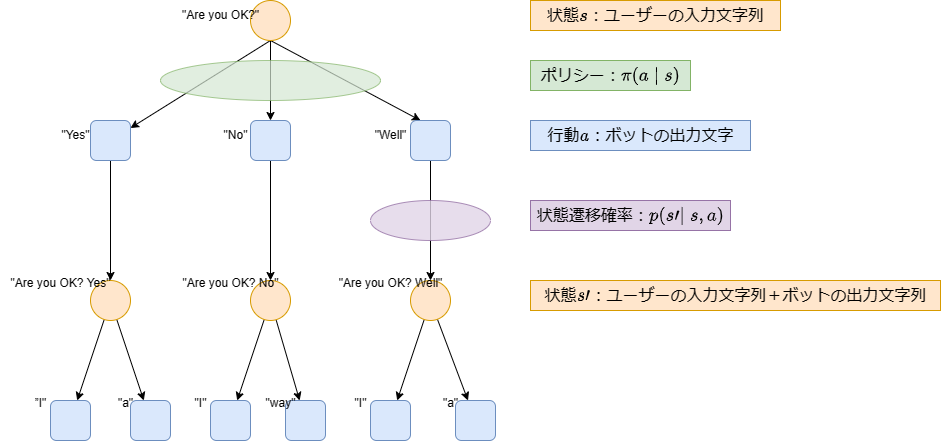

The diagram above was exported from draw.io. Its source (the exported page's mxGraphModel, read from the mxfile embedded in the PNG):
<mxGraphModel dx="1566" dy="509" grid="1" gridSize="10" guides="1" tooltips="1" connect="1" arrows="1" fold="1" page="1" pageScale="1" pageWidth="827" pageHeight="1169" math="1" shadow="0">
  <root>
    <mxCell id="WIyWlLk6GJQsqaUBKTNV-0" />
    <mxCell id="WIyWlLk6GJQsqaUBKTNV-1" parent="WIyWlLk6GJQsqaUBKTNV-0" />
    <mxCell id="HoBvqC8m5il9rV-LheqK-21" style="edgeStyle=orthogonalEdgeStyle;rounded=0;orthogonalLoop=1;jettySize=auto;html=1;exitX=0.5;exitY=1;exitDx=0;exitDy=0;" parent="WIyWlLk6GJQsqaUBKTNV-1" source="HoBvqC8m5il9rV-LheqK-3" target="HoBvqC8m5il9rV-LheqK-18" edge="1">
      <mxGeometry relative="1" as="geometry" />
    </mxCell>
    <mxCell id="HoBvqC8m5il9rV-LheqK-22" style="rounded=0;orthogonalLoop=1;jettySize=auto;html=1;exitX=0.5;exitY=1;exitDx=0;exitDy=0;entryX=0.25;entryY=0;entryDx=0;entryDy=0;" parent="WIyWlLk6GJQsqaUBKTNV-1" source="HoBvqC8m5il9rV-LheqK-3" target="HoBvqC8m5il9rV-LheqK-19" edge="1">
      <mxGeometry relative="1" as="geometry" />
    </mxCell>
    <mxCell id="HoBvqC8m5il9rV-LheqK-29" style="rounded=0;orthogonalLoop=1;jettySize=auto;html=1;exitX=0.5;exitY=1;exitDx=0;exitDy=0;" parent="WIyWlLk6GJQsqaUBKTNV-1" source="HoBvqC8m5il9rV-LheqK-3" target="HoBvqC8m5il9rV-LheqK-17" edge="1">
      <mxGeometry relative="1" as="geometry" />
    </mxCell>
    <mxCell id="HoBvqC8m5il9rV-LheqK-3" value="" style="ellipse;whiteSpace=wrap;html=1;aspect=fixed;fillColor=#ffe6cc;strokeColor=#d79b00;" parent="WIyWlLk6GJQsqaUBKTNV-1" vertex="1">
      <mxGeometry x="240" y="40" width="40" height="40" as="geometry" />
    </mxCell>
    <mxCell id="WXQJz5JjkAkXtq2f9rY2-20" style="rounded=0;orthogonalLoop=1;jettySize=auto;html=1;" parent="WIyWlLk6GJQsqaUBKTNV-1" source="HoBvqC8m5il9rV-LheqK-8" target="WXQJz5JjkAkXtq2f9rY2-12" edge="1">
      <mxGeometry relative="1" as="geometry" />
    </mxCell>
    <mxCell id="WXQJz5JjkAkXtq2f9rY2-22" style="rounded=0;orthogonalLoop=1;jettySize=auto;html=1;" parent="WIyWlLk6GJQsqaUBKTNV-1" source="HoBvqC8m5il9rV-LheqK-8" target="WXQJz5JjkAkXtq2f9rY2-11" edge="1">
      <mxGeometry relative="1" as="geometry" />
    </mxCell>
    <mxCell id="HoBvqC8m5il9rV-LheqK-8" value="" style="ellipse;whiteSpace=wrap;html=1;aspect=fixed;fillColor=#ffe6cc;strokeColor=#d79b00;" parent="WIyWlLk6GJQsqaUBKTNV-1" vertex="1">
      <mxGeometry x="400" y="320" width="40" height="40" as="geometry" />
    </mxCell>
    <mxCell id="WXQJz5JjkAkXtq2f9rY2-18" style="rounded=0;orthogonalLoop=1;jettySize=auto;html=1;" parent="WIyWlLk6GJQsqaUBKTNV-1" source="HoBvqC8m5il9rV-LheqK-10" target="WXQJz5JjkAkXtq2f9rY2-14" edge="1">
      <mxGeometry relative="1" as="geometry" />
    </mxCell>
    <mxCell id="WXQJz5JjkAkXtq2f9rY2-19" style="rounded=0;orthogonalLoop=1;jettySize=auto;html=1;" parent="WIyWlLk6GJQsqaUBKTNV-1" source="HoBvqC8m5il9rV-LheqK-10" target="WXQJz5JjkAkXtq2f9rY2-13" edge="1">
      <mxGeometry relative="1" as="geometry" />
    </mxCell>
    <mxCell id="HoBvqC8m5il9rV-LheqK-10" value="" style="ellipse;whiteSpace=wrap;html=1;aspect=fixed;fillColor=#ffe6cc;strokeColor=#d79b00;" parent="WIyWlLk6GJQsqaUBKTNV-1" vertex="1">
      <mxGeometry x="240" y="320" width="40" height="40" as="geometry" />
    </mxCell>
    <mxCell id="WXQJz5JjkAkXtq2f9rY2-16" style="rounded=0;orthogonalLoop=1;jettySize=auto;html=1;" parent="WIyWlLk6GJQsqaUBKTNV-1" source="HoBvqC8m5il9rV-LheqK-12" target="WXQJz5JjkAkXtq2f9rY2-10" edge="1">
      <mxGeometry relative="1" as="geometry" />
    </mxCell>
    <mxCell id="WXQJz5JjkAkXtq2f9rY2-17" style="rounded=0;orthogonalLoop=1;jettySize=auto;html=1;" parent="WIyWlLk6GJQsqaUBKTNV-1" source="HoBvqC8m5il9rV-LheqK-12" target="WXQJz5JjkAkXtq2f9rY2-9" edge="1">
      <mxGeometry relative="1" as="geometry" />
    </mxCell>
    <mxCell id="HoBvqC8m5il9rV-LheqK-12" value="" style="ellipse;whiteSpace=wrap;html=1;aspect=fixed;fillColor=#ffe6cc;strokeColor=#d79b00;" parent="WIyWlLk6GJQsqaUBKTNV-1" vertex="1">
      <mxGeometry x="80" y="320" width="40" height="40" as="geometry" />
    </mxCell>
    <mxCell id="HoBvqC8m5il9rV-LheqK-23" style="rounded=0;orthogonalLoop=1;jettySize=auto;html=1;exitX=0.5;exitY=1;exitDx=0;exitDy=0;" parent="WIyWlLk6GJQsqaUBKTNV-1" source="HoBvqC8m5il9rV-LheqK-17" target="HoBvqC8m5il9rV-LheqK-12" edge="1">
      <mxGeometry relative="1" as="geometry" />
    </mxCell>
    <mxCell id="HoBvqC8m5il9rV-LheqK-17" value="" style="rounded=1;whiteSpace=wrap;html=1;fillColor=#dae8fc;strokeColor=#6c8ebf;" parent="WIyWlLk6GJQsqaUBKTNV-1" vertex="1">
      <mxGeometry x="80" y="160" width="40" height="40" as="geometry" />
    </mxCell>
    <mxCell id="HoBvqC8m5il9rV-LheqK-25" style="rounded=0;orthogonalLoop=1;jettySize=auto;html=1;exitX=0.5;exitY=1;exitDx=0;exitDy=0;" parent="WIyWlLk6GJQsqaUBKTNV-1" source="HoBvqC8m5il9rV-LheqK-18" target="HoBvqC8m5il9rV-LheqK-10" edge="1">
      <mxGeometry relative="1" as="geometry" />
    </mxCell>
    <mxCell id="HoBvqC8m5il9rV-LheqK-18" value="" style="rounded=1;whiteSpace=wrap;html=1;fillColor=#dae8fc;strokeColor=#6c8ebf;" parent="WIyWlLk6GJQsqaUBKTNV-1" vertex="1">
      <mxGeometry x="240" y="160" width="40" height="40" as="geometry" />
    </mxCell>
    <mxCell id="HoBvqC8m5il9rV-LheqK-27" style="rounded=0;orthogonalLoop=1;jettySize=auto;html=1;exitX=0.5;exitY=1;exitDx=0;exitDy=0;entryX=0.5;entryY=0;entryDx=0;entryDy=0;" parent="WIyWlLk6GJQsqaUBKTNV-1" source="HoBvqC8m5il9rV-LheqK-19" target="HoBvqC8m5il9rV-LheqK-8" edge="1">
      <mxGeometry relative="1" as="geometry" />
    </mxCell>
    <mxCell id="HoBvqC8m5il9rV-LheqK-19" value="" style="rounded=1;whiteSpace=wrap;html=1;fillColor=#dae8fc;strokeColor=#6c8ebf;" parent="WIyWlLk6GJQsqaUBKTNV-1" vertex="1">
      <mxGeometry x="400" y="160" width="40" height="40" as="geometry" />
    </mxCell>
    <mxCell id="HoBvqC8m5il9rV-LheqK-30" value="&lt;font style=&quot;font-size: 16px;&quot;&gt;状態`s`：ユーザーの入力文字列&lt;/font&gt;" style="text;html=1;align=center;verticalAlign=middle;resizable=0;points=[];autosize=1;strokeColor=#d79b00;fillColor=#ffe6cc;" parent="WIyWlLk6GJQsqaUBKTNV-1" vertex="1">
      <mxGeometry x="520" y="40" width="250" height="30" as="geometry" />
    </mxCell>
    <mxCell id="HoBvqC8m5il9rV-LheqK-31" value="&lt;font style=&quot;font-size: 16px;&quot;&gt;状態`s'`：ユーザーの入力文字列＋ボットの出力文字列&lt;/font&gt;" style="text;html=1;align=center;verticalAlign=middle;resizable=0;points=[];autosize=1;strokeColor=#d79b00;fillColor=#ffe6cc;" parent="WIyWlLk6GJQsqaUBKTNV-1" vertex="1">
      <mxGeometry x="520" y="320" width="410" height="30" as="geometry" />
    </mxCell>
    <mxCell id="HoBvqC8m5il9rV-LheqK-32" value="&lt;font style=&quot;font-size: 16px;&quot;&gt;行動`a`：ボットの出力文字&lt;/font&gt;" style="text;html=1;align=center;verticalAlign=middle;resizable=0;points=[];autosize=1;strokeColor=#6c8ebf;fillColor=#dae8fc;" parent="WIyWlLk6GJQsqaUBKTNV-1" vertex="1">
      <mxGeometry x="520" y="160" width="220" height="30" as="geometry" />
    </mxCell>
    <mxCell id="HoBvqC8m5il9rV-LheqK-33" value="" style="ellipse;whiteSpace=wrap;html=1;fillColor=#d5e8d4;strokeColor=#82b366;opacity=70;" parent="WIyWlLk6GJQsqaUBKTNV-1" vertex="1">
      <mxGeometry x="150" y="100" width="220" height="40" as="geometry" />
    </mxCell>
    <mxCell id="HoBvqC8m5il9rV-LheqK-34" value="" style="ellipse;whiteSpace=wrap;html=1;fillColor=#e1d5e7;strokeColor=#9673a6;opacity=80;" parent="WIyWlLk6GJQsqaUBKTNV-1" vertex="1">
      <mxGeometry x="360" y="240" width="120" height="40" as="geometry" />
    </mxCell>
    <mxCell id="HoBvqC8m5il9rV-LheqK-37" value="&lt;font style=&quot;font-size: 16px;&quot;&gt;ポリシー：`\pi(a|s)`&lt;br&gt;&lt;/font&gt;" style="text;html=1;align=center;verticalAlign=middle;resizable=0;points=[];autosize=1;strokeColor=#82b366;fillColor=#d5e8d4;" parent="WIyWlLk6GJQsqaUBKTNV-1" vertex="1">
      <mxGeometry x="520" y="100" width="160" height="30" as="geometry" />
    </mxCell>
    <mxCell id="HoBvqC8m5il9rV-LheqK-38" value="&lt;font style=&quot;font-size: 16px;&quot;&gt;状態遷移確率：`p(s'|s,a)`&lt;/font&gt;" style="text;html=1;align=center;verticalAlign=middle;resizable=0;points=[];autosize=1;strokeColor=#9673a6;fillColor=#e1d5e7;" parent="WIyWlLk6GJQsqaUBKTNV-1" vertex="1">
      <mxGeometry x="520" y="240" width="200" height="30" as="geometry" />
    </mxCell>
    <mxCell id="WXQJz5JjkAkXtq2f9rY2-0" value="&quot;Are you OK?&quot;" style="text;html=1;align=center;verticalAlign=middle;resizable=0;points=[];autosize=1;strokeColor=none;fillColor=none;" parent="WIyWlLk6GJQsqaUBKTNV-1" vertex="1">
      <mxGeometry x="160" y="40" width="100" height="30" as="geometry" />
    </mxCell>
    <mxCell id="WXQJz5JjkAkXtq2f9rY2-1" value="&quot;Yes&quot;" style="text;html=1;align=center;verticalAlign=middle;resizable=0;points=[];autosize=1;strokeColor=none;fillColor=none;" parent="WIyWlLk6GJQsqaUBKTNV-1" vertex="1">
      <mxGeometry x="40" y="160" width="50" height="30" as="geometry" />
    </mxCell>
    <mxCell id="WXQJz5JjkAkXtq2f9rY2-2" value="&quot;No&quot;" style="text;html=1;align=center;verticalAlign=middle;resizable=0;points=[];autosize=1;strokeColor=none;fillColor=none;" parent="WIyWlLk6GJQsqaUBKTNV-1" vertex="1">
      <mxGeometry x="200" y="160" width="50" height="30" as="geometry" />
    </mxCell>
    <mxCell id="WXQJz5JjkAkXtq2f9rY2-3" value="&quot;Well&quot;" style="text;html=1;align=center;verticalAlign=middle;resizable=0;points=[];autosize=1;strokeColor=none;fillColor=none;" parent="WIyWlLk6GJQsqaUBKTNV-1" vertex="1">
      <mxGeometry x="350" y="160" width="60" height="30" as="geometry" />
    </mxCell>
    <mxCell id="WXQJz5JjkAkXtq2f9rY2-5" value="&quot;Are you OK? Yes&quot;" style="text;html=1;align=center;verticalAlign=middle;resizable=0;points=[];autosize=1;strokeColor=none;fillColor=none;" parent="WIyWlLk6GJQsqaUBKTNV-1" vertex="1">
      <mxGeometry x="-10" y="308" width="120" height="30" as="geometry" />
    </mxCell>
    <mxCell id="WXQJz5JjkAkXtq2f9rY2-6" value="&quot;Are you OK? No&quot;" style="text;html=1;align=center;verticalAlign=middle;resizable=0;points=[];autosize=1;strokeColor=none;fillColor=none;" parent="WIyWlLk6GJQsqaUBKTNV-1" vertex="1">
      <mxGeometry x="160" y="308" width="120" height="30" as="geometry" />
    </mxCell>
    <mxCell id="WXQJz5JjkAkXtq2f9rY2-7" value="&quot;Are you OK? Well&quot;" style="text;html=1;align=center;verticalAlign=middle;resizable=0;points=[];autosize=1;strokeColor=none;fillColor=none;" parent="WIyWlLk6GJQsqaUBKTNV-1" vertex="1">
      <mxGeometry x="315" y="308" width="130" height="30" as="geometry" />
    </mxCell>
    <mxCell id="WXQJz5JjkAkXtq2f9rY2-9" value="" style="rounded=1;whiteSpace=wrap;html=1;fillColor=#dae8fc;strokeColor=#6c8ebf;" parent="WIyWlLk6GJQsqaUBKTNV-1" vertex="1">
      <mxGeometry x="120" y="440" width="40" height="40" as="geometry" />
    </mxCell>
    <mxCell id="WXQJz5JjkAkXtq2f9rY2-10" value="" style="rounded=1;whiteSpace=wrap;html=1;fillColor=#dae8fc;strokeColor=#6c8ebf;" parent="WIyWlLk6GJQsqaUBKTNV-1" vertex="1">
      <mxGeometry x="40" y="440" width="40" height="40" as="geometry" />
    </mxCell>
    <mxCell id="WXQJz5JjkAkXtq2f9rY2-11" value="" style="rounded=1;whiteSpace=wrap;html=1;fillColor=#dae8fc;strokeColor=#6c8ebf;" parent="WIyWlLk6GJQsqaUBKTNV-1" vertex="1">
      <mxGeometry x="445" y="440" width="40" height="40" as="geometry" />
    </mxCell>
    <mxCell id="WXQJz5JjkAkXtq2f9rY2-12" value="" style="rounded=1;whiteSpace=wrap;html=1;fillColor=#dae8fc;strokeColor=#6c8ebf;" parent="WIyWlLk6GJQsqaUBKTNV-1" vertex="1">
      <mxGeometry x="360" y="440" width="40" height="40" as="geometry" />
    </mxCell>
    <mxCell id="WXQJz5JjkAkXtq2f9rY2-13" value="" style="rounded=1;whiteSpace=wrap;html=1;fillColor=#dae8fc;strokeColor=#6c8ebf;" parent="WIyWlLk6GJQsqaUBKTNV-1" vertex="1">
      <mxGeometry x="275" y="440" width="40" height="40" as="geometry" />
    </mxCell>
    <mxCell id="WXQJz5JjkAkXtq2f9rY2-14" value="" style="rounded=1;whiteSpace=wrap;html=1;fillColor=#dae8fc;strokeColor=#6c8ebf;" parent="WIyWlLk6GJQsqaUBKTNV-1" vertex="1">
      <mxGeometry x="200" y="440" width="40" height="40" as="geometry" />
    </mxCell>
    <mxCell id="WXQJz5JjkAkXtq2f9rY2-23" value="”I&quot;" style="text;html=1;align=center;verticalAlign=middle;resizable=0;points=[];autosize=1;strokeColor=none;fillColor=none;" parent="WIyWlLk6GJQsqaUBKTNV-1" vertex="1">
      <mxGeometry x="10" y="428" width="40" height="30" as="geometry" />
    </mxCell>
    <mxCell id="WXQJz5JjkAkXtq2f9rY2-24" value="&quot;a&quot;" style="text;html=1;align=center;verticalAlign=middle;resizable=0;points=[];autosize=1;strokeColor=none;fillColor=none;" parent="WIyWlLk6GJQsqaUBKTNV-1" vertex="1">
      <mxGeometry x="95" y="428" width="40" height="30" as="geometry" />
    </mxCell>
    <mxCell id="WXQJz5JjkAkXtq2f9rY2-25" value="&quot;I&quot;" style="text;html=1;align=center;verticalAlign=middle;resizable=0;points=[];autosize=1;strokeColor=none;fillColor=none;" parent="WIyWlLk6GJQsqaUBKTNV-1" vertex="1">
      <mxGeometry x="170" y="428" width="40" height="30" as="geometry" />
    </mxCell>
    <mxCell id="WXQJz5JjkAkXtq2f9rY2-26" value="&quot;way&quot;" style="text;html=1;align=center;verticalAlign=middle;resizable=0;points=[];autosize=1;strokeColor=none;fillColor=none;" parent="WIyWlLk6GJQsqaUBKTNV-1" vertex="1">
      <mxGeometry x="245" y="428" width="50" height="30" as="geometry" />
    </mxCell>
    <mxCell id="WXQJz5JjkAkXtq2f9rY2-27" value="&quot;I&quot;" style="text;html=1;align=center;verticalAlign=middle;resizable=0;points=[];autosize=1;strokeColor=none;fillColor=none;" parent="WIyWlLk6GJQsqaUBKTNV-1" vertex="1">
      <mxGeometry x="330" y="428" width="40" height="30" as="geometry" />
    </mxCell>
    <mxCell id="WXQJz5JjkAkXtq2f9rY2-28" value="&quot;a&quot;" style="text;html=1;align=center;verticalAlign=middle;resizable=0;points=[];autosize=1;strokeColor=none;fillColor=none;" parent="WIyWlLk6GJQsqaUBKTNV-1" vertex="1">
      <mxGeometry x="420" y="428" width="40" height="30" as="geometry" />
    </mxCell>
  </root>
</mxGraphModel>